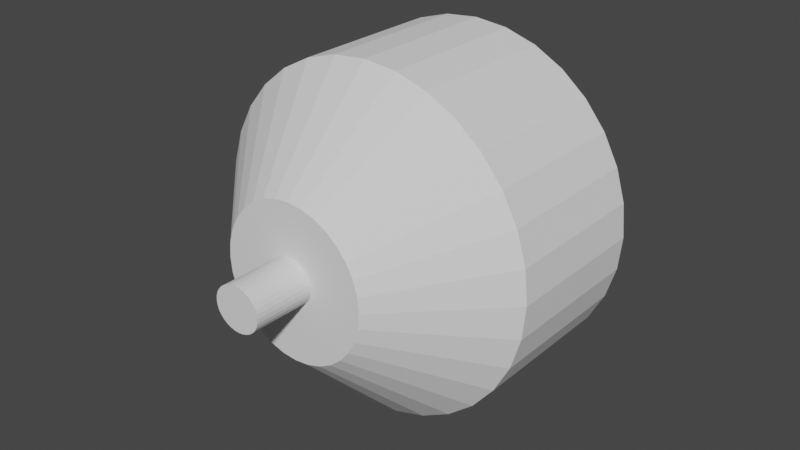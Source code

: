 # Source: wheel.blend  (saved by Blender 3.2.14; exported with 4.5.12 LTS)
import bpy
from mathutils import Matrix  # noqa: F401  (used for matrix-valued properties, if any)

bpy.ops.wm.read_factory_settings(use_empty=True)
scene = bpy.context.scene
scene.name = 'Scene'

# ---- collections
col_collection = bpy.data.collections.new('Collection'); scene.collection.children.link(col_collection)

# ---- world
world_world = bpy.data.worlds.new('World'); scene.world = world_world
world_world.use_nodes = True; world_world.node_tree.nodes.clear()
_N = world_world.node_tree.nodes; _L = world_world.node_tree.links
n0 = _N.new('ShaderNodeOutputWorld'); n0.name = 'World Output'; n0.location = (300, 300)
n1 = _N.new('ShaderNodeBackground'); n1.name = 'Background'; n1.location = (10, 300)
n1.inputs[0].default_value = (0.05088, 0.05088, 0.05088, 1.0)
_L.new(n1.outputs[0], n0.inputs[0])
n0.is_active_output = True
world_world.color = (0.05088, 0.05088, 0.05088)
world_world.use_sun_shadow = False
world_world.sun_shadow_jitter_overblur = 0.0

# ---- meshes
me_cylinder_001 = bpy.data.meshes.new('Cylinder.001')
me_cylinder_001.from_pydata([(0.0, 0.6369, -6.345), (0.0, 0.6369, 6.345), (0.1354, 0.6247, -6.345), (0.1354, 0.6247, 6.345), (0.2656, 0.5884, -6.345), (0.2656, 0.5884, 6.345), (0.3856, 0.5296, -6.345), (0.3856, 0.5296, 6.345), (0.4908, 0.4504, -6.345), (0.4908, 0.4504, 6.345), (0.5771, 0.3538, -6.345), (0.5771, 0.3538, 6.345), (0.6412, 0.2437, -6.345), (0.6412, 0.2437, 6.345), (0.6807, 0.1243, -6.345), (0.6807, 0.1243, 6.345), (0.6941, -2.784e-08, -6.345), (0.6941, -2.784e-08, 6.345), (0.6807, -0.1243, -6.345), (0.6807, -0.1243, 6.345), (0.6412, -0.2437, -6.345), (0.6412, -0.2437, 6.345), (0.5771, -0.3538, -6.345), (0.5771, -0.3538, 6.345), (0.4908, -0.4504, -6.345), (0.4908, -0.4504, 6.345), (0.3856, -0.5296, -6.345), (0.3856, -0.5296, 6.345), (0.2656, -0.5884, -6.345), (0.2656, -0.5884, 6.345), (0.1354, -0.6247, -6.345), (0.1354, -0.6247, 6.345), (-6.068e-08, -0.6369, -6.345), (-6.068e-08, -0.6369, 6.345), (-0.1354, -0.6247, -6.345), (-0.1354, -0.6247, 6.345), (-0.2656, -0.5884, -6.345), (-0.2656, -0.5884, 6.345), (-0.3856, -0.5296, -6.345), (-0.3856, -0.5296, 6.345), (-0.4908, -0.4504, -6.345), (-0.4908, -0.4504, 6.345), (-0.5771, -0.3538, -6.345), (-0.5771, -0.3538, 6.345), (-0.6412, -0.2437, -6.345), (-0.6412, -0.2437, 6.345), (-0.6807, -0.1243, -6.345), (-0.6807, -0.1243, 6.345), (-0.6941, 7.595e-09, -6.345), (-0.6941, 7.595e-09, 6.345), (-0.6807, 0.1243, -6.345), (-0.6807, 0.1243, 6.345), (-0.6412, 0.2437, -6.345), (-0.6412, 0.2437, 6.345), (-0.5771, 0.3538, -6.345), (-0.5771, 0.3538, 6.345), (-0.4908, 0.4504, -6.345), (-0.4908, 0.4504, 6.345), (-0.3856, 0.5296, -6.345), (-0.3856, 0.5296, 6.345), (-0.2656, 0.5884, -6.345), (-0.2656, 0.5884, 6.345), (-0.1354, 0.6247, -6.345), (-0.1354, 0.6247, 6.345), (0.03312, 2.131, -3.311), (0.03312, 4.947, -18.54), (0.4608, 2.089, -3.311), (1.012, 4.85, -18.54), (0.8726, 1.964, -3.311), (1.954, 4.563, -18.54), (1.253, 1.759, -3.311), (2.822, 4.097, -18.54), (1.587, 1.484, -3.311), (3.582, 3.47, -18.54), (1.863, 1.147, -3.311), (4.206, 2.707, -18.54), (2.068, 0.7616, -3.311), (4.67, 1.835, -18.54), (2.194, 0.3425, -3.311), (4.956, 0.8895, -18.54), (2.237, -0.09379, -3.311), (5.052, -0.09379, -18.54), (2.194, -0.5301, -3.311), (4.956, -1.077, -18.54), (2.068, -0.9492, -3.311), (4.67, -2.023, -18.54), (1.863, -1.335, -3.311), (4.206, -2.894, -18.54), (1.587, -1.671, -3.311), (3.582, -3.658, -18.54), (1.253, -1.947, -3.311), (2.822, -4.285, -18.54), (0.8726, -2.151, -3.311), (1.954, -4.751, -18.54), (0.4608, -2.277, -3.311), (1.012, -5.037, -18.54), (0.03312, -2.319, -3.311), (0.03312, -5.134, -18.54), (-0.3946, -2.277, -3.311), (-0.9461, -5.037, -18.54), (-0.8064, -2.151, -3.311), (-1.888, -4.751, -18.54), (-1.187, -1.947, -3.311), (-2.755, -4.285, -18.54), (-1.521, -1.671, -3.311), (-3.516, -3.658, -18.54), (-1.796, -1.335, -3.311), (-4.14, -2.894, -18.54), (-2.001, -0.9492, -3.311), (-4.604, -2.023, -18.54), (-2.128, -0.5301, -3.311), (-4.889, -1.077, -18.54), (-2.171, -0.09379, -3.311), (-4.986, -0.09379, -18.54), (-2.128, 0.3425, -3.311), (-4.889, 0.8895, -18.54), (-2.001, 0.7616, -3.311), (-4.604, 1.835, -18.54), (-1.796, 1.147, -3.311), (-4.14, 2.707, -18.54), (-1.521, 1.484, -3.311), (-3.516, 3.47, -18.54), (-1.187, 1.759, -3.311), (-2.755, 4.097, -18.54), (-0.8064, 1.964, -3.311), (-1.888, 4.563, -18.54), (-0.3946, 2.089, -3.311), (-0.9461, 4.85, -18.54), (0.03312, 2.221, -58.0), (0.03312, 4.947, -43.25), (1.012, 4.85, -43.25), (0.4783, 2.177, -58.0), (1.954, 4.563, -43.25), (0.907, 2.046, -58.0), (2.822, 4.097, -43.25), (1.303, 1.834, -58.0), (3.582, 3.47, -43.25), (1.651, 1.547, -58.0), (4.206, 2.707, -43.25), (1.937, 1.196, -58.0), (4.67, 1.835, -43.25), (2.15, 0.7957, -58.0), (4.956, 0.8895, -43.25), (2.282, 0.3599, -58.0), (5.052, -0.09379, -43.25), (2.326, -0.09379, -58.0), (4.956, -1.077, -43.25), (2.282, -0.5475, -58.0), (4.67, -2.023, -43.25), (2.15, -0.9833, -58.0), (4.206, -2.894, -43.25), (1.937, -1.384, -58.0), (3.582, -3.658, -43.25), (1.651, -1.734, -58.0), (2.822, -4.285, -43.25), (1.303, -2.021, -58.0), (1.954, -4.751, -43.25), (0.9069, -2.234, -58.0), (1.012, -5.037, -43.25), (0.4783, -2.364, -58.0), (0.03312, -5.134, -43.25), (0.03312, -2.408, -58.0), (-0.9461, -5.037, -43.25), (-0.4121, -2.364, -58.0), (-1.888, -4.751, -43.25), (-0.8407, -2.234, -58.0), (-2.755, -4.285, -43.25), (-1.237, -2.021, -58.0), (-3.516, -3.658, -43.25), (-1.584, -1.734, -58.0), (-4.14, -2.894, -43.25), (-1.871, -1.384, -58.0), (-4.604, -2.023, -43.25), (-2.084, -0.9833, -58.0), (-4.889, -1.077, -43.25), (-2.216, -0.5475, -58.0), (-4.986, -0.09379, -43.25), (-2.26, -0.09379, -58.0), (-4.889, 0.8895, -43.25), (-2.216, 0.3599, -58.0), (-4.604, 1.835, -43.25), (-2.084, 0.7957, -58.0), (-4.14, 2.707, -43.25), (-1.871, 1.196, -58.0), (-3.516, 3.47, -43.25), (-1.584, 1.547, -58.0), (-2.755, 4.097, -43.25), (-1.237, 1.834, -58.0), (-1.888, 4.563, -43.25), (-0.8407, 2.046, -58.0), (-0.9461, 4.85, -43.25), (-0.4121, 2.177, -58.0)], [], [(0, 1, 3, 2), (2, 3, 5, 4), (4, 5, 7, 6), (6, 7, 9, 8), (8, 9, 11, 10), (10, 11, 13, 12), (12, 13, 15, 14), (14, 15, 17, 16), (16, 17, 19, 18), (18, 19, 21, 20), (20, 21, 23, 22), (22, 23, 25, 24), (24, 25, 27, 26), (26, 27, 29, 28), (28, 29, 31, 30), (30, 31, 33, 32), (32, 33, 35, 34), (34, 35, 37, 36), (36, 37, 39, 38), (38, 39, 41, 40), (40, 41, 43, 42), (42, 43, 45, 44), (44, 45, 47, 46), (46, 47, 49, 48), (48, 49, 51, 50), (50, 51, 53, 52), (52, 53, 55, 54), (54, 55, 57, 56), (56, 57, 59, 58), (58, 59, 61, 60), (3, 1, 63, 61, 59, 57, 55, 53, 51, 49, 47, 45, 43, 41, 39, 37, 35, 33, 31, 29, 27, 25, 23, 21, 19, 17, 15, 13, 11, 9, 7, 5), (60, 61, 63, 62), (62, 63, 1, 0), (0, 2, 4, 6, 8, 10, 12, 14, 16, 18, 20, 22, 24, 26, 28, 30, 32, 34, 36, 38, 40, 42, 44, 46, 48, 50, 52, 54, 56, 58, 60, 62), (129, 65, 67, 130), (134, 71, 73, 136), (136, 73, 75, 138), (138, 75, 77, 140), (140, 77, 79, 142), (142, 79, 81, 144), (144, 81, 83, 146), (146, 83, 85, 148), (148, 85, 87, 150), (150, 87, 89, 152), (152, 89, 91, 154), (154, 91, 93, 156), (156, 93, 95, 158), (158, 95, 97, 160), (160, 97, 99, 162), (162, 99, 101, 164), (164, 101, 103, 166), (166, 103, 105, 168), (168, 105, 107, 170), (170, 107, 109, 172), (172, 109, 111, 174), (174, 111, 113, 176), (176, 113, 115, 178), (178, 115, 117, 180), (180, 117, 119, 182), (182, 119, 121, 184), (184, 121, 123, 186), (186, 123, 125, 188), (188, 125, 127, 190), (130, 67, 69, 132), (132, 69, 71, 134), (190, 127, 65, 129), (67, 65, 64, 66), (69, 67, 66, 68), (71, 69, 68, 70), (73, 71, 70, 72), (75, 73, 72, 74), (77, 75, 74, 76), (79, 77, 76, 78), (81, 79, 78, 80), (83, 81, 80, 82), (85, 83, 82, 84), (87, 85, 84, 86), (89, 87, 86, 88), (91, 89, 88, 90), (93, 91, 90, 92), (95, 93, 92, 94), (97, 95, 94, 96), (99, 97, 96, 98), (101, 99, 98, 100), (103, 101, 100, 102), (105, 103, 102, 104), (107, 105, 104, 106), (109, 107, 106, 108), (111, 109, 108, 110), (113, 111, 110, 112), (115, 113, 112, 114), (117, 115, 114, 116), (119, 117, 116, 118), (121, 119, 118, 120), (123, 121, 120, 122), (125, 123, 122, 124), (127, 125, 124, 126), (65, 127, 126, 64), (66, 64, 126, 124, 122, 120, 118, 116, 114, 112, 110, 108, 106, 104, 102, 100, 98, 96, 94, 92, 90, 88, 86, 84, 82, 80, 78, 76, 74, 72, 70, 68), (129, 130, 131, 128), (130, 132, 133, 131), (132, 134, 135, 133), (134, 136, 137, 135), (136, 138, 139, 137), (138, 140, 141, 139), (140, 142, 143, 141), (142, 144, 145, 143), (144, 146, 147, 145), (146, 148, 149, 147), (148, 150, 151, 149), (150, 152, 153, 151), (152, 154, 155, 153), (154, 156, 157, 155), (156, 158, 159, 157), (158, 160, 161, 159), (160, 162, 163, 161), (162, 164, 165, 163), (164, 166, 167, 165), (166, 168, 169, 167), (168, 170, 171, 169), (170, 172, 173, 171), (172, 174, 175, 173), (174, 176, 177, 175), (176, 178, 179, 177), (178, 180, 181, 179), (180, 182, 183, 181), (182, 184, 185, 183), (184, 186, 187, 185), (186, 188, 189, 187), (188, 190, 191, 189), (190, 129, 128, 191), (128, 131, 133, 135, 137, 139, 141, 143, 145, 147, 149, 151, 153, 155, 157, 159, 161, 163, 165, 167, 169, 171, 173, 175, 177, 179, 181, 183, 185, 187, 189, 191)])
_uv = me_cylinder_001.uv_layers.new(name='UVMap')
_uv.uv.foreach_set('vector', [1.0, 0.5, 1.0, 1.0, 0.9688, 1.0, 0.9688, 0.5, 0.9688, 0.5, 0.9688, 1.0, 0.9375, 1.0, 0.9375, 0.5, 0.9375, 0.5, 0.9375, 1.0, 0.9062, 1.0, 0.9062, 0.5, 0.9062, 0.5, 0.9062, 1.0, 0.875, 1.0, 0.875, 0.5, 0.875, 0.5, 0.875, 1.0, 0.8438, 1.0, 0.8438, 0.5, 0.8438, 0.5, 0.8438, 1.0, 0.8125, 1.0, 0.8125, 0.5, 0.8125, 0.5, 0.8125, 1.0, 0.7812, 1.0, 0.7812, 0.5, 0.7812, 0.5, 0.7812, 1.0, 0.75, 1.0, 0.75, 0.5, 0.75, 0.5, 0.75, 1.0, 0.7188, 1.0, 0.7188, 0.5, 0.7188, 0.5, 0.7188, 1.0, 0.6875, 1.0, 0.6875, 0.5, 0.6875, 0.5, 0.6875, 1.0, 0.6562, 1.0, 0.6562, 0.5, 0.6562, 0.5, 0.6562, 1.0, 0.625, 1.0, 0.625, 0.5, 0.625, 0.5, 0.625, 1.0, 0.5938, 1.0, 0.5938, 0.5, 0.5938, 0.5, 0.5938, 1.0, 0.5625, 1.0, 0.5625, 0.5, 0.5625, 0.5, 0.5625, 1.0, 0.5312, 1.0, 0.5312, 0.5, 0.5312, 0.5, 0.5312, 1.0, 0.5, 1.0, 0.5, 0.5, 0.5, 0.5, 0.5, 1.0, 0.4688, 1.0, 0.4688, 0.5, 0.4688, 0.5, 0.4688, 1.0, 0.4375, 1.0, 0.4375, 0.5, 0.4375, 0.5, 0.4375, 1.0, 0.4062, 1.0, 0.4062, 0.5, 0.4062, 0.5, 0.4062, 1.0, 0.375, 1.0, 0.375, 0.5, 0.375, 0.5, 0.375, 1.0, 0.3438, 1.0, 0.3438, 0.5, 0.3438, 0.5, 0.3438, 1.0, 0.3125, 1.0, 0.3125, 0.5, 0.3125, 0.5, 0.3125, 1.0, 0.2812, 1.0, 0.2812, 0.5, 0.2812, 0.5, 0.2812, 1.0, 0.25, 1.0, 0.25, 0.5, 0.25, 0.5, 0.25, 1.0, 0.2188, 1.0, 0.2188, 0.5, 0.2188, 0.5, 0.2188, 1.0, 0.1875, 1.0, 0.1875, 0.5, 0.1875, 0.5, 0.1875, 1.0, 0.1562, 1.0, 0.1562, 0.5, 0.1562, 0.5, 0.1562, 1.0, 0.125, 1.0, 0.125, 0.5, 0.125, 0.5, 0.125, 1.0, 0.09375, 1.0, 0.09375, 0.5, 0.09375, 0.5, 0.09375, 1.0, 0.0625, 1.0, 0.0625, 0.5, 0.2968, 0.4854, 0.25, 0.49, 0.2032, 0.4854, 0.1582, 0.4717, 0.1167, 0.4496, 0.08029, 0.4197, 0.05045, 0.3833, 0.02827, 0.3418, 0.01461, 0.2968, 0.01, 0.25, 0.01461, 0.2032, 0.02827, 0.1582, 0.05045, 0.1167, 0.08029, 0.08029, 0.1167, 0.05045, 0.1582, 0.02827, 0.2032, 0.01461, 0.25, 0.01, 0.2968, 0.01461, 0.3418, 0.02827, 0.3833, 0.05045, 0.4197, 0.08029, 0.4496, 0.1167, 0.4717, 0.1582, 0.4854, 0.2032, 0.49, 0.25, 0.4854, 0.2968, 0.4717, 0.3418, 0.4496, 0.3833, 0.4197, 0.4197, 0.3833, 0.4496, 0.3418, 0.4717, 0.0625, 0.5, 0.0625, 1.0, 0.03125, 1.0, 0.03125, 0.5, 0.03125, 0.5, 0.03125, 1.0, 0.0, 1.0, 0.0, 0.5, 0.75, 0.49, 0.7968, 0.4854, 0.8418, 0.4717, 0.8833, 0.4496, 0.9197, 0.4197, 0.9496, 0.3833, 0.9717, 0.3418, 0.9854, 0.2968, 0.99, 0.25, 0.9854, 0.2032, 0.9717, 0.1582, 0.9496, 0.1167, 0.9197, 0.08029, 0.8833, 0.05045, 0.8418, 0.02827, 0.7968, 0.01461, 0.75, 0.01, 0.7032, 0.01461, 0.6582, 0.02827, 0.6167, 0.05045, 0.5803, 0.08029, 0.5504, 0.1167, 0.5283, 0.1582, 0.5146, 0.2032, 0.51, 0.25, 0.5146, 0.2968, 0.5283, 0.3418, 0.5504, 0.3833, 0.5803, 0.4197, 0.6167, 0.4496, 0.6582, 0.4717, 0.7032, 0.4854, 1.0, 0.6348, 1.0, 0.8608, 0.9688, 0.8608, 0.9688, 0.6348, 0.9062, 0.6348, 0.9062, 0.8608, 0.875, 0.8608, 0.875, 0.6348, 0.875, 0.6348, 0.875, 0.8608, 0.8438, 0.8608, 0.8438, 0.6348, 0.8438, 0.6348, 0.8438, 0.8608, 0.8125, 0.8608, 0.8125, 0.6348, 0.8125, 0.6348, 0.8125, 0.8608, 0.7812, 0.8608, 0.7812, 0.6348, 0.7812, 0.6348, 0.7812, 0.8608, 0.75, 0.8608, 0.75, 0.6348, 0.75, 0.6348, 0.75, 0.8608, 0.7188, 0.8608, 0.7188, 0.6348, 0.7188, 0.6348, 0.7188, 0.8608, 0.6875, 0.8608, 0.6875, 0.6348, 0.6875, 0.6348, 0.6875, 0.8608, 0.6562, 0.8608, 0.6562, 0.6348, 0.6562, 0.6348, 0.6562, 0.8608, 0.625, 0.8608, 0.625, 0.6348, 0.625, 0.6348, 0.625, 0.8608, 0.5938, 0.8608, 0.5938, 0.6348, 0.5938, 0.6348, 0.5938, 0.8608, 0.5625, 0.8608, 0.5625, 0.6348, 0.5625, 0.6348, 0.5625, 0.8608, 0.5312, 0.8608, 0.5312, 0.6348, 0.5312, 0.6348, 0.5312, 0.8608, 0.5, 0.8608, 0.5, 0.6348, 0.5, 0.6348, 0.5, 0.8608, 0.4688, 0.8608, 0.4688, 0.6348, 0.4687, 0.6348, 0.4688, 0.8608, 0.4375, 0.8608, 0.4375, 0.6348, 0.4375, 0.6348, 0.4375, 0.8608, 0.4062, 0.8608, 0.4062, 0.6348, 0.4062, 0.6348, 0.4062, 0.8608, 0.375, 0.8608, 0.375, 0.6348, 0.375, 0.6348, 0.375, 0.8608, 0.3438, 0.8608, 0.3438, 0.6348, 0.3438, 0.6348, 0.3438, 0.8608, 0.3125, 0.8608, 0.3125, 0.6348, 0.3125, 0.6348, 0.3125, 0.8608, 0.2812, 0.8608, 0.2812, 0.6348, 0.2812, 0.6348, 0.2812, 0.8608, 0.25, 0.8608, 0.25, 0.6348, 0.25, 0.6348, 0.25, 0.8608, 0.2188, 0.8608, 0.2188, 0.6348, 0.2188, 0.6348, 0.2188, 0.8608, 0.1875, 0.8608, 0.1875, 0.6348, 0.1875, 0.6348, 0.1875, 0.8608, 0.1562, 0.8608, 0.1562, 0.6348, 0.1562, 0.6348, 0.1562, 0.8608, 0.125, 0.8608, 0.125, 0.6348, 0.125, 0.6348, 0.125, 0.8608, 0.09375, 0.8608, 0.09375, 0.6348, 0.09375, 0.6348, 0.09375, 0.8608, 0.0625, 0.8608, 0.0625, 0.6348, 0.0625, 0.6348, 0.0625, 0.8608, 0.03125, 0.8608, 0.03125, 0.6348, 0.9688, 0.6348, 0.9688, 0.8608, 0.9375, 0.8608, 0.9375, 0.6348, 0.9375, 0.6348, 0.9375, 0.8608, 0.9062, 0.8608, 0.9062, 0.6348, 0.03125, 0.6348, 0.03125, 0.8608, 0.0, 0.8608, 0.0, 0.6348, 0.2968, 0.4854, 0.25, 0.49, 0.25, 0.3559, 0.2705, 0.3539, 0.3418, 0.4717, 0.2968, 0.4854, 0.2705, 0.3539, 0.2901, 0.348, 0.3833, 0.4496, 0.3418, 0.4717, 0.2901, 0.348, 0.3083, 0.3382, 0.4197, 0.4197, 0.3833, 0.4496, 0.3083, 0.3382, 0.3243, 0.3251, 0.4496, 0.3833, 0.4197, 0.4197, 0.3243, 0.3251, 0.3375, 0.3091, 0.4717, 0.3418, 0.4496, 0.3833, 0.3375, 0.3091, 0.3473, 0.2907, 0.4854, 0.2968, 0.4717, 0.3418, 0.3473, 0.2907, 0.3533, 0.2708, 0.49, 0.25, 0.4854, 0.2968, 0.3533, 0.2708, 0.3554, 0.25, 0.4854, 0.2032, 0.49, 0.25, 0.3554, 0.25, 0.3533, 0.2292, 0.4717, 0.1582, 0.4854, 0.2032, 0.3533, 0.2292, 0.3473, 0.2093, 0.4496, 0.1167, 0.4717, 0.1582, 0.3473, 0.2093, 0.3375, 0.1909, 0.4197, 0.08029, 0.4496, 0.1167, 0.3375, 0.1909, 0.3243, 0.1749, 0.3833, 0.05045, 0.4197, 0.08029, 0.3243, 0.1749, 0.3083, 0.1618, 0.3418, 0.02827, 0.3833, 0.05045, 0.3083, 0.1618, 0.2901, 0.152, 0.2968, 0.01461, 0.3418, 0.02827, 0.2901, 0.152, 0.2705, 0.1461, 0.25, 0.01, 0.2968, 0.01461, 0.2705, 0.1461, 0.25, 0.1441, 0.2032, 0.01461, 0.25, 0.01, 0.25, 0.1441, 0.2295, 0.1461, 0.1582, 0.02827, 0.2032, 0.01461, 0.2295, 0.1461, 0.2099, 0.152, 0.1167, 0.05045, 0.1582, 0.02827, 0.2099, 0.152, 0.1917, 0.1618, 0.08029, 0.08029, 0.1167, 0.05045, 0.1917, 0.1618, 0.1757, 0.1749, 0.05045, 0.1167, 0.08029, 0.08029, 0.1757, 0.1749, 0.1625, 0.1909, 0.02827, 0.1582, 0.05045, 0.1167, 0.1625, 0.1909, 0.1527, 0.2093, 0.01461, 0.2032, 0.02827, 0.1582, 0.1527, 0.2093, 0.1467, 0.2292, 0.01, 0.25, 0.01461, 0.2032, 0.1467, 0.2292, 0.1446, 0.25, 0.01461, 0.2968, 0.01, 0.25, 0.1446, 0.25, 0.1467, 0.2708, 0.02827, 0.3418, 0.01461, 0.2968, 0.1467, 0.2708, 0.1527, 0.2907, 0.05045, 0.3833, 0.02827, 0.3418, 0.1527, 0.2907, 0.1625, 0.3091, 0.08029, 0.4197, 0.05045, 0.3833, 0.1625, 0.3091, 0.1757, 0.3251, 0.1167, 0.4496, 0.08029, 0.4197, 0.1757, 0.3251, 0.1917, 0.3382, 0.1582, 0.4717, 0.1167, 0.4496, 0.1917, 0.3382, 0.2099, 0.348, 0.2032, 0.4854, 0.1582, 0.4717, 0.2099, 0.348, 0.2295, 0.3539, 0.25, 0.49, 0.2032, 0.4854, 0.2295, 0.3539, 0.25, 0.3559, 0.2705, 0.3539, 0.25, 0.3559, 0.2295, 0.3539, 0.2099, 0.348, 0.1917, 0.3382, 0.1757, 0.3251, 0.1625, 0.3091, 0.1527, 0.2907, 0.1467, 0.2708, 0.1446, 0.25, 0.1467, 0.2292, 0.1527, 0.2093, 0.1625, 0.1909, 0.1757, 0.1749, 0.1917, 0.1618, 0.2099, 0.152, 0.2295, 0.1461, 0.25, 0.1441, 0.2705, 0.1461, 0.2901, 0.152, 0.3083, 0.1618, 0.3243, 0.1749, 0.3375, 0.1909, 0.3473, 0.2093, 0.3533, 0.2292, 0.3554, 0.25, 0.3533, 0.2708, 0.3473, 0.2907, 0.3375, 0.3091, 0.3243, 0.3251, 0.3083, 0.3382, 0.2901, 0.348, 1.0, 0.6348, 0.9688, 0.6348, 0.9773, 0.5, 0.9915, 0.5, 0.9688, 0.6348, 0.9375, 0.6348, 0.946, 0.5, 0.9602, 0.5, 0.9375, 0.6348, 0.9062, 0.6348, 0.9147, 0.5, 0.929, 0.5, 0.9062, 0.6348, 0.875, 0.6348, 0.8835, 0.5, 0.8978, 0.5, 0.875, 0.6348, 0.8438, 0.6348, 0.8522, 0.5, 0.8665, 0.5, 0.8438, 0.6348, 0.8125, 0.6348, 0.8209, 0.5, 0.8353, 0.5, 0.8125, 0.6348, 0.7812, 0.6348, 0.7897, 0.5, 0.8041, 0.5, 0.7812, 0.6348, 0.75, 0.6348, 0.7584, 0.5, 0.7728, 0.5, 0.75, 0.6348, 0.7188, 0.6348, 0.7272, 0.5, 0.7416, 0.5, 0.7188, 0.6348, 0.6875, 0.6348, 0.6959, 0.5, 0.7103, 0.5, 0.6875, 0.6348, 0.6562, 0.6348, 0.6647, 0.5, 0.6791, 0.5, 0.6562, 0.6348, 0.625, 0.6348, 0.6335, 0.5, 0.6478, 0.5, 0.625, 0.6348, 0.5938, 0.6348, 0.6022, 0.5, 0.6165, 0.5, 0.5938, 0.6348, 0.5625, 0.6348, 0.571, 0.5, 0.5853, 0.5, 0.5625, 0.6348, 0.5312, 0.6348, 0.5398, 0.5, 0.554, 0.5, 0.5312, 0.6348, 0.5, 0.6348, 0.5085, 0.5, 0.5227, 0.5, 0.5, 0.6348, 0.4688, 0.6348, 0.4773, 0.5, 0.4915, 0.5, 0.4687, 0.6348, 0.4375, 0.6348, 0.446, 0.5, 0.4602, 0.5, 0.4375, 0.6348, 0.4062, 0.6348, 0.4147, 0.5, 0.429, 0.5, 0.4062, 0.6348, 0.375, 0.6348, 0.3835, 0.5, 0.3978, 0.5, 0.375, 0.6348, 0.3438, 0.6348, 0.3522, 0.5, 0.3665, 0.5, 0.3438, 0.6348, 0.3125, 0.6348, 0.3209, 0.5, 0.3353, 0.5, 0.3125, 0.6348, 0.2812, 0.6348, 0.2897, 0.5, 0.3041, 0.5, 0.2812, 0.6348, 0.25, 0.6348, 0.2584, 0.5, 0.2728, 0.5, 0.25, 0.6348, 0.2188, 0.6348, 0.2272, 0.5, 0.2416, 0.5, 0.2188, 0.6348, 0.1875, 0.6348, 0.1959, 0.5, 0.2103, 0.5, 0.1875, 0.6348, 0.1562, 0.6348, 0.1647, 0.5, 0.1791, 0.5, 0.1562, 0.6348, 0.125, 0.6348, 0.1335, 0.5, 0.1478, 0.5, 0.125, 0.6348, 0.09375, 0.6348, 0.1022, 0.5, 0.1165, 0.5, 0.09375, 0.6348, 0.0625, 0.6348, 0.071, 0.5, 0.08526, 0.5, 0.0625, 0.6348, 0.03125, 0.6348, 0.03977, 0.5, 0.05399, 0.5, 0.03125, 0.6348, 0.0, 0.6348, 0.008522, 0.5, 0.02273, 0.5, 0.75, 0.3602, 0.7713, 0.3581, 0.7918, 0.3519, 0.8107, 0.3418, 0.8273, 0.3281, 0.841, 0.3114, 0.8512, 0.2924, 0.8575, 0.2716, 0.8597, 0.25, 0.8575, 0.2284, 0.8512, 0.2076, 0.841, 0.1886, 0.8273, 0.1719, 0.8107, 0.1582, 0.7918, 0.1481, 0.7713, 0.1419, 0.75, 0.1398, 0.7287, 0.1419, 0.7082, 0.1481, 0.6893, 0.1582, 0.6727, 0.1719, 0.659, 0.1886, 0.6488, 0.2076, 0.6425, 0.2284, 0.6403, 0.25, 0.6425, 0.2716, 0.6488, 0.2924, 0.659, 0.3114, 0.6727, 0.3281, 0.6893, 0.3418, 0.7082, 0.3519, 0.7287, 0.3581])
me_cylinder_001.update()

# ---- objects
ob_cylinder_001 = bpy.data.objects.new('Cylinder.001', me_cylinder_001)

# ---- transforms, parenting, visibility, modifiers, constraints
ob_cylinder_001.location = (0.0, -5.663, 0.0)
ob_cylinder_001.rotation_euler = (1.571, -0.0, 0.0)
ob_cylinder_001.scale = (1.0, 1.0, 0.184)

# ---- collection membership
col_collection.objects.link(ob_cylinder_001)

# ---- scene / render settings (as saved in the file)
scene.frame_start = 1; scene.frame_end = 250; scene.frame_set(1)
scene.render.engine = 'BLENDER_EEVEE_NEXT'
scene.cycles.sampling_pattern = 'TABULATED_SOBOL'
scene.cycles.use_light_tree = False
scene.view_settings.view_transform = 'Filmic'
bpy.context.view_layer.update()

# ---- added for rendering (the .blend has no active camera and no usable light): camera, sun
cam_auto = bpy.data.cameras.new('AutoCamera')
cam_auto.lens = 50.0
cam_auto.sensor_width = 36.0
cam_auto.clip_end = 1000.0
ob_auto_camera = bpy.data.objects.new('AutoCamera', cam_auto)
scene.collection.objects.link(ob_auto_camera)
ob_auto_camera.location = (17.156, -21.459, 13.6045)
ob_auto_camera.rotation_euler = (1.09748, -7.21219e-08, 0.694738)
scene.camera = ob_auto_camera
light_auto_sun = bpy.data.lights.new('AutoSun', 'SUN')
light_auto_sun.energy = 3.0
light_auto_sun.angle = 0.0523599
ob_auto_sun = bpy.data.objects.new('AutoSun', light_auto_sun)
scene.collection.objects.link(ob_auto_sun)
ob_auto_sun.rotation_euler = (0.872665, 0.174533, 0.523599)
bpy.context.view_layer.update()
